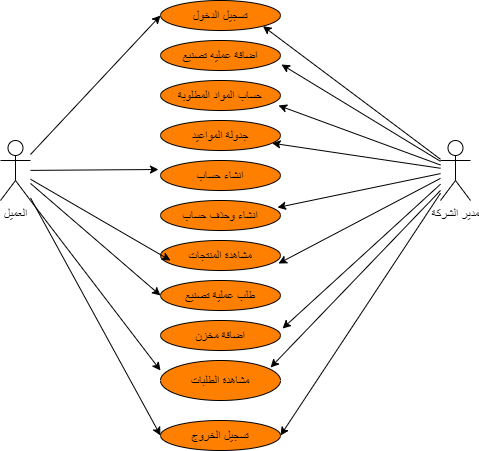

The diagram above was exported from draw.io. Its source (the exported page's mxGraphModel, read from the mxfile embedded in the PNG):
<mxGraphModel dx="536" dy="491" grid="1" gridSize="10" guides="1" tooltips="1" connect="1" arrows="1" fold="1" page="1" pageScale="1" pageWidth="827" pageHeight="1169" math="0" shadow="0">
  <root>
    <mxCell id="0" />
    <mxCell id="1" parent="0" />
    <mxCell id="UB5cjyGX8hfcRHB6nVzC-3" value="العميل" style="shape=umlActor;verticalLabelPosition=bottom;verticalAlign=top;html=1;outlineConnect=0;" vertex="1" parent="1">
      <mxGeometry x="40" y="160" width="30" height="60" as="geometry" />
    </mxCell>
    <mxCell id="UB5cjyGX8hfcRHB6nVzC-4" value="مدير الشركة" style="shape=umlActor;verticalLabelPosition=bottom;verticalAlign=top;html=1;outlineConnect=0;" vertex="1" parent="1">
      <mxGeometry x="480" y="160" width="30" height="60" as="geometry" />
    </mxCell>
    <mxCell id="UB5cjyGX8hfcRHB6nVzC-7" value="تسجيل الدخول" style="ellipse;whiteSpace=wrap;html=1;fillColor=#FF8000;" vertex="1" parent="1">
      <mxGeometry x="200" y="20" width="120" height="30" as="geometry" />
    </mxCell>
    <mxCell id="UB5cjyGX8hfcRHB6nVzC-8" value="اضافة عمليه تصنيع" style="ellipse;whiteSpace=wrap;html=1;fillColor=#FF8000;" vertex="1" parent="1">
      <mxGeometry x="200" y="60" width="120" height="30" as="geometry" />
    </mxCell>
    <mxCell id="UB5cjyGX8hfcRHB6nVzC-10" value="حساب المواد المطلوبة" style="ellipse;whiteSpace=wrap;html=1;fillColor=#FF8000;" vertex="1" parent="1">
      <mxGeometry x="200" y="100" width="120" height="30" as="geometry" />
    </mxCell>
    <mxCell id="UB5cjyGX8hfcRHB6nVzC-11" value="انشاء حساب" style="ellipse;whiteSpace=wrap;html=1;fillColor=#FF8000;" vertex="1" parent="1">
      <mxGeometry x="200" y="180" width="120" height="30" as="geometry" />
    </mxCell>
    <mxCell id="UB5cjyGX8hfcRHB6nVzC-13" value="جدولة المواعيد" style="ellipse;whiteSpace=wrap;html=1;fillColor=#FF8000;" vertex="1" parent="1">
      <mxGeometry x="200" y="140" width="120" height="30" as="geometry" />
    </mxCell>
    <mxCell id="UB5cjyGX8hfcRHB6nVzC-14" value="انشاء وحذف حساب" style="ellipse;whiteSpace=wrap;html=1;fillColor=#FF8000;" vertex="1" parent="1">
      <mxGeometry x="200" y="220" width="120" height="30" as="geometry" />
    </mxCell>
    <mxCell id="UB5cjyGX8hfcRHB6nVzC-15" value="مشاهدة المنتجات" style="ellipse;whiteSpace=wrap;html=1;fillColor=#FF8000;" vertex="1" parent="1">
      <mxGeometry x="200" y="260" width="120" height="30" as="geometry" />
    </mxCell>
    <mxCell id="UB5cjyGX8hfcRHB6nVzC-17" value="طلب عملية تصنيع" style="ellipse;whiteSpace=wrap;html=1;fillColor=#FF8000;" vertex="1" parent="1">
      <mxGeometry x="200" y="300" width="120" height="30" as="geometry" />
    </mxCell>
    <mxCell id="UB5cjyGX8hfcRHB6nVzC-23" value="اضافة مخزن" style="ellipse;whiteSpace=wrap;html=1;fillColor=#FF8000;" vertex="1" parent="1">
      <mxGeometry x="200" y="340" width="120" height="30" as="geometry" />
    </mxCell>
    <mxCell id="UB5cjyGX8hfcRHB6nVzC-25" value="تسجيل الخروج" style="ellipse;whiteSpace=wrap;html=1;fillColor=#FF8000;" vertex="1" parent="1">
      <mxGeometry x="200" y="440" width="120" height="30" as="geometry" />
    </mxCell>
    <mxCell id="UB5cjyGX8hfcRHB6nVzC-28" value="" style="endArrow=classic;html=1;entryX=1;entryY=1;entryDx=0;entryDy=0;" edge="1" parent="1" source="UB5cjyGX8hfcRHB6nVzC-4" target="UB5cjyGX8hfcRHB6nVzC-7">
      <mxGeometry width="50" height="50" relative="1" as="geometry">
        <mxPoint x="250" y="380" as="sourcePoint" />
        <mxPoint x="310" y="180" as="targetPoint" />
      </mxGeometry>
    </mxCell>
    <mxCell id="UB5cjyGX8hfcRHB6nVzC-29" value="" style="endArrow=classic;html=1;entryX=1.008;entryY=0.8;entryDx=0;entryDy=0;entryPerimeter=0;" edge="1" parent="1" source="UB5cjyGX8hfcRHB6nVzC-4" target="UB5cjyGX8hfcRHB6nVzC-8">
      <mxGeometry width="50" height="50" relative="1" as="geometry">
        <mxPoint x="250" y="180" as="sourcePoint" />
        <mxPoint x="310" y="120" as="targetPoint" />
      </mxGeometry>
    </mxCell>
    <mxCell id="UB5cjyGX8hfcRHB6nVzC-30" value="" style="endArrow=classic;html=1;" edge="1" parent="1" source="UB5cjyGX8hfcRHB6nVzC-4">
      <mxGeometry width="50" height="50" relative="1" as="geometry">
        <mxPoint x="250" y="180" as="sourcePoint" />
        <mxPoint x="318" y="125" as="targetPoint" />
      </mxGeometry>
    </mxCell>
    <mxCell id="UB5cjyGX8hfcRHB6nVzC-31" value="" style="endArrow=classic;html=1;" edge="1" parent="1" source="UB5cjyGX8hfcRHB6nVzC-4" target="UB5cjyGX8hfcRHB6nVzC-13">
      <mxGeometry width="50" height="50" relative="1" as="geometry">
        <mxPoint x="250" y="180" as="sourcePoint" />
        <mxPoint x="300" y="130" as="targetPoint" />
      </mxGeometry>
    </mxCell>
    <mxCell id="UB5cjyGX8hfcRHB6nVzC-32" value="" style="endArrow=classic;html=1;entryX=0.975;entryY=0.233;entryDx=0;entryDy=0;entryPerimeter=0;" edge="1" parent="1" source="UB5cjyGX8hfcRHB6nVzC-4" target="UB5cjyGX8hfcRHB6nVzC-14">
      <mxGeometry width="50" height="50" relative="1" as="geometry">
        <mxPoint x="250" y="180" as="sourcePoint" />
        <mxPoint x="300" y="130" as="targetPoint" />
      </mxGeometry>
    </mxCell>
    <mxCell id="UB5cjyGX8hfcRHB6nVzC-33" value="" style="endArrow=classic;html=1;entryX=0.983;entryY=0.767;entryDx=0;entryDy=0;entryPerimeter=0;" edge="1" parent="1" source="UB5cjyGX8hfcRHB6nVzC-4" target="UB5cjyGX8hfcRHB6nVzC-15">
      <mxGeometry width="50" height="50" relative="1" as="geometry">
        <mxPoint x="250" y="180" as="sourcePoint" />
        <mxPoint x="330" y="320" as="targetPoint" />
      </mxGeometry>
    </mxCell>
    <mxCell id="UB5cjyGX8hfcRHB6nVzC-34" value="" style="endArrow=classic;html=1;entryX=1.017;entryY=0.267;entryDx=0;entryDy=0;entryPerimeter=0;" edge="1" parent="1" source="UB5cjyGX8hfcRHB6nVzC-4" target="UB5cjyGX8hfcRHB6nVzC-23">
      <mxGeometry width="50" height="50" relative="1" as="geometry">
        <mxPoint x="250" y="280" as="sourcePoint" />
        <mxPoint x="300" y="230" as="targetPoint" />
      </mxGeometry>
    </mxCell>
    <mxCell id="UB5cjyGX8hfcRHB6nVzC-35" value="" style="endArrow=classic;html=1;entryX=1;entryY=0.5;entryDx=0;entryDy=0;" edge="1" parent="1" source="UB5cjyGX8hfcRHB6nVzC-4" target="UB5cjyGX8hfcRHB6nVzC-25">
      <mxGeometry width="50" height="50" relative="1" as="geometry">
        <mxPoint x="250" y="380" as="sourcePoint" />
        <mxPoint x="300" y="330" as="targetPoint" />
      </mxGeometry>
    </mxCell>
    <mxCell id="UB5cjyGX8hfcRHB6nVzC-39" value="" style="endArrow=classic;html=1;entryX=0;entryY=0.5;entryDx=0;entryDy=0;" edge="1" parent="1" source="UB5cjyGX8hfcRHB6nVzC-3" target="UB5cjyGX8hfcRHB6nVzC-7">
      <mxGeometry width="50" height="50" relative="1" as="geometry">
        <mxPoint x="250" y="380" as="sourcePoint" />
        <mxPoint x="300" y="330" as="targetPoint" />
      </mxGeometry>
    </mxCell>
    <mxCell id="UB5cjyGX8hfcRHB6nVzC-40" value="" style="endArrow=classic;html=1;entryX=0;entryY=0.5;entryDx=0;entryDy=0;" edge="1" parent="1" source="UB5cjyGX8hfcRHB6nVzC-3" target="UB5cjyGX8hfcRHB6nVzC-17">
      <mxGeometry width="50" height="50" relative="1" as="geometry">
        <mxPoint x="250" y="180" as="sourcePoint" />
        <mxPoint x="210" y="350" as="targetPoint" />
      </mxGeometry>
    </mxCell>
    <mxCell id="UB5cjyGX8hfcRHB6nVzC-41" value="" style="endArrow=classic;html=1;entryX=0;entryY=0.5;entryDx=0;entryDy=0;" edge="1" parent="1" source="UB5cjyGX8hfcRHB6nVzC-3" target="UB5cjyGX8hfcRHB6nVzC-25">
      <mxGeometry width="50" height="50" relative="1" as="geometry">
        <mxPoint x="250" y="280" as="sourcePoint" />
        <mxPoint x="300" y="230" as="targetPoint" />
      </mxGeometry>
    </mxCell>
    <mxCell id="UB5cjyGX8hfcRHB6nVzC-42" value="مشاهدة الطلبات" style="ellipse;whiteSpace=wrap;html=1;fillColor=#FF8000;" vertex="1" parent="1">
      <mxGeometry x="200" y="380" width="120" height="40" as="geometry" />
    </mxCell>
    <mxCell id="UB5cjyGX8hfcRHB6nVzC-43" value="" style="endArrow=classic;html=1;exitX=1;exitY=1;exitDx=0;exitDy=0;exitPerimeter=0;entryX=0;entryY=0.25;entryDx=0;entryDy=0;entryPerimeter=0;" edge="1" parent="1" source="UB5cjyGX8hfcRHB6nVzC-3" target="UB5cjyGX8hfcRHB6nVzC-42">
      <mxGeometry width="50" height="50" relative="1" as="geometry">
        <mxPoint x="250" y="480" as="sourcePoint" />
        <mxPoint x="210" y="600" as="targetPoint" />
      </mxGeometry>
    </mxCell>
    <mxCell id="UB5cjyGX8hfcRHB6nVzC-44" value="" style="endArrow=classic;html=1;entryX=0.917;entryY=0.175;entryDx=0;entryDy=0;entryPerimeter=0;" edge="1" parent="1" target="UB5cjyGX8hfcRHB6nVzC-42">
      <mxGeometry width="50" height="50" relative="1" as="geometry">
        <mxPoint x="480" y="210" as="sourcePoint" />
        <mxPoint x="300" y="430" as="targetPoint" />
      </mxGeometry>
    </mxCell>
    <mxCell id="UB5cjyGX8hfcRHB6nVzC-49" value="" style="endArrow=classic;html=1;" edge="1" parent="1" source="UB5cjyGX8hfcRHB6nVzC-3">
      <mxGeometry width="50" height="50" relative="1" as="geometry">
        <mxPoint x="250" y="380" as="sourcePoint" />
        <mxPoint x="210" y="280" as="targetPoint" />
      </mxGeometry>
    </mxCell>
    <mxCell id="UB5cjyGX8hfcRHB6nVzC-55" value="" style="endArrow=classic;html=1;entryX=-0.017;entryY=0.3;entryDx=0;entryDy=0;entryPerimeter=0;" edge="1" parent="1" source="UB5cjyGX8hfcRHB6nVzC-3" target="UB5cjyGX8hfcRHB6nVzC-11">
      <mxGeometry width="50" height="50" relative="1" as="geometry">
        <mxPoint x="250" y="280" as="sourcePoint" />
        <mxPoint x="300" y="230" as="targetPoint" />
      </mxGeometry>
    </mxCell>
  </root>
</mxGraphModel>